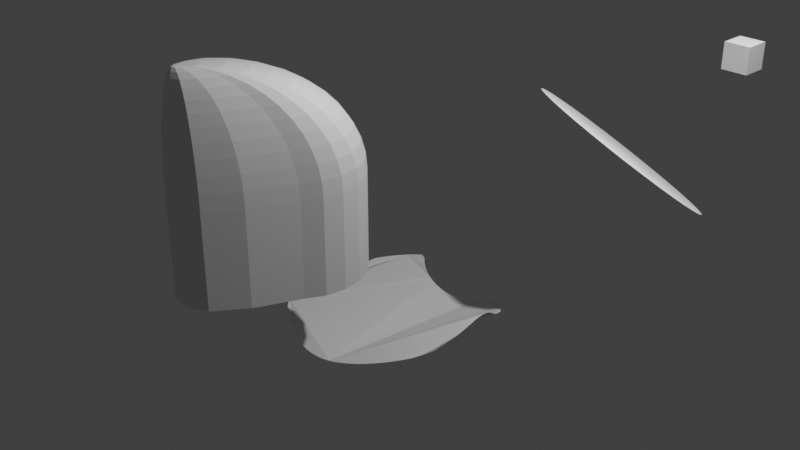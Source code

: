 # Source: TestModel.blend  (saved by Blender 3.6.13; exported with 4.5.12 LTS)
import bpy
from mathutils import Matrix  # noqa: F401  (used for matrix-valued properties, if any)

bpy.ops.wm.read_factory_settings(use_empty=True)
scene = bpy.context.scene
scene.name = 'Scene'

# ---- collections
col_collection = bpy.data.collections.new('Collection'); scene.collection.children.link(col_collection)

# ---- world
world_world = bpy.data.worlds.new('World'); scene.world = world_world
world_world.use_nodes = True; world_world.node_tree.nodes.clear()
_N = world_world.node_tree.nodes; _L = world_world.node_tree.links
n0 = _N.new('ShaderNodeOutputWorld'); n0.name = 'World Output'; n0.location = (300, 300)
n1 = _N.new('ShaderNodeBackground'); n1.name = 'Background'; n1.location = (10, 300)
n1.inputs[0].default_value = (0.05088, 0.05088, 0.05088, 1.0)
_L.new(n1.outputs[0], n0.inputs[0])
n0.is_active_output = True
world_world.color = (0.05088, 0.05088, 0.05088)
world_world.use_sun_shadow = False
world_world.sun_shadow_jitter_overblur = 0.0

# ---- cameras
cam_camera = bpy.data.cameras.new('Camera')
cam_camera.clip_end = 100.0
cam_camera.ortho_scale = 7.314

# ---- lights
light_light = bpy.data.lights.new('Light', 'POINT')
light_light.transmission_factor = 0.0
light_light.energy = 1000.0
light_light.shadow_soft_size = 0.1
light_light.shadow_maximum_resolution = 0.006
light_light.use_absolute_resolution = True

# ---- meshes
me_x = bpy.data.meshes.new('円')
me_x.from_pydata([(1.236, 2.459, 0.2579), (1.061, 2.434, 0.343), (0.902, 2.378, 0.4431), (0.7652, 2.292, 0.5543), (0.6558, 2.18, 0.6725), (0.5779, 2.047, 0.793), (0.5346, 1.896, 0.9113), (0.5275, 1.735, 1.023), (0.5569, 1.57, 1.123), (0.6217, 1.405, 1.208), (0.7193, 1.249, 1.275), (0.846, 1.107, 1.322), (0.997, 0.9842, 1.345), (1.166, 0.8856, 1.346), (1.348, 0.8149, 1.322), (1.534, 0.775, 1.276), (1.718, 0.7672, 1.21), (1.893, 0.7919, 1.124), (2.052, 0.8482, 1.024), (2.189, 0.9339, 0.9131), (2.298, 1.046, 0.7949), (2.376, 1.179, 0.6744), (2.419, 1.329, 0.5561), (2.426, 1.491, 0.4447), (2.397, 1.656, 0.3444), (2.332, 1.821, 0.2591), (2.235, 1.977, 0.1919), (2.108, 2.119, 0.1457), (1.957, 2.242, 0.122), (1.788, 2.34, 0.1218), (1.606, 2.411, 0.1451), (1.42, 2.451, 0.1911), (0.02041, 0.6853, -1.119), (0.1675, 0.7083, -1.142), (0.09407, 0.6937, -1.131), (1.706, 2.9, 1.335), (1.706, 2.9, 1.625), (1.706, 3.19, 1.335), (1.706, 3.19, 1.625), (1.996, 2.9, 1.335), (1.996, 2.9, 1.625), (1.996, 3.19, 1.335), (1.996, 3.19, 1.625)], [(34, 33), (32, 34)], [(1, 2, 3, 4, 5, 6, 7, 8, 9, 10, 11, 12, 13, 14, 15, 16, 17, 18, 19, 20, 21, 22, 23, 24, 25, 26, 27, 28, 29, 30, 31, 0), (35, 36, 38, 37), (37, 38, 42, 41), (41, 42, 40, 39), (39, 40, 36, 35), (37, 41, 39, 35), (42, 38, 36, 40)])
_uv = me_x.uv_layers.new(name='UVマップ')
_uv.uv.foreach_set('vector', [0.0, 0.0, 0.0, 0.0, 0.0, 0.0, 0.0, 0.0, 0.0, 0.0, 0.0, 0.0, 0.0, 0.0, 0.0, 0.0, 0.0, 0.0, 0.0, 0.0, 0.0, 0.0, 0.0, 0.0, 0.0, 0.0, 0.0, 0.0, 0.0, 0.0, 0.0, 0.0, 0.0, 0.0, 0.0, 0.0, 0.0, 0.0, 0.0, 0.0, 0.0, 0.0, 0.0, 0.0, 0.0, 0.0, 0.0, 0.0, 0.0, 0.0, 0.0, 0.0, 0.0, 0.0, 0.0, 0.0, 0.0, 0.0, 0.0, 0.0, 0.0, 0.0, 0.0, 0.0, 0.375, 0.0, 0.625, 0.0, 0.625, 0.25, 0.375, 0.25, 0.375, 0.25, 0.625, 0.25, 0.625, 0.5, 0.375, 0.5, 0.375, 0.5, 0.625, 0.5, 0.625, 0.75, 0.375, 0.75, 0.375, 0.75, 0.625, 0.75, 0.625, 1.0, 0.375, 1.0, 0.125, 0.5, 0.375, 0.5, 0.375, 0.75, 0.125, 0.75, 0.625, 0.5, 0.875, 0.5, 0.875, 0.75, 0.625, 0.75])
me_x.update()
me_001 = bpy.data.meshes.new('円.001')
me_001.from_pydata([(0.02041, 0.6853, -1.119), (-0.05305, 0.6834, -1.105), (-0.1259, 0.6884, -1.09), (-0.1978, 0.7009, -1.074), (-0.2684, 0.7212, -1.056), (-0.3371, 0.7497, -1.037), (-0.4037, 0.787, -1.017), (-0.4691, 0.8342, -0.9978), (-0.5408, 0.9028, -0.9916), (-0.6103, 0.9377, -0.9921), (-0.6805, 0.8994, -0.9985), (-0.7469, 0.8339, -1.003), (-0.809, 0.7637, -1.008), (-0.8667, 0.6892, -1.013), (-0.9195, 0.6108, -1.018), (-0.9672, 0.5291, -1.024), (-1.004, 0.4483, -1.052), (-1.035, 0.3659, -1.084), (-1.059, 0.2819, -1.116), (-1.078, 0.1968, -1.148), (-1.095, 0.1091, -1.161), (-1.107, 0.03049, -1.162), (-1.112, -0.04712, -1.162), (-1.111, -0.1233, -1.16), (-1.103, -0.1977, -1.157), (-1.09, -0.27, -1.152), (-1.07, -0.3397, -1.145), (-1.062, -0.4264, -1.117), (-1.048, -0.5108, -1.086), (-1.025, -0.5881, -1.057), (-0.9941, -0.6577, -1.031), (-0.954, -0.7192, -1.008), (-0.9052, -0.7723, -0.9871), (-0.8483, -0.7921, -0.9717), (-0.7917, -0.8565, -0.9794), (-0.7249, -0.9249, -0.9954), (-0.6474, -0.9781, -1.016), (-0.5604, -1.016, -1.041), (-0.4651, -1.038, -1.067), (-0.3862, -1.072, -1.067), (-0.3178, -1.107, -1.077), (-0.2486, -1.134, -1.089), (-0.1775, -1.153, -1.098), (-0.1049, -1.163, -1.106), (-0.03116, -1.164, -1.112), (0.04224, -1.158, -1.115), (0.1141, -1.146, -1.114), (0.1858, -1.126, -1.112), (0.257, -1.099, -1.107), (0.3272, -1.064, -1.1), (0.396, -1.024, -1.092), (0.463, -0.9797, -1.083), (0.5278, -0.9313, -1.072), (0.5899, -0.8806, -1.06), (0.649, -0.8286, -1.047), (0.7047, -0.7768, -1.034), (0.7565, -0.7264, -1.019), (0.8042, -0.6785, -1.005), (0.8475, -0.6344, -0.9902), (0.8851, -0.5266, -0.9836), (0.9172, -0.4102, -0.9734), (0.9438, -0.2877, -0.9397), (0.9774, -0.1402, -0.8852), (1.008, -0.06551, -0.8316), (1.033, 0.003906, -0.781), (1.048, 0.07446, -0.743), (1.051, 0.1461, -0.7281), (1.041, 0.2186, -0.743), (1.018, 0.2913, -0.781), (0.9858, 0.3637, -0.8316), (0.9486, 0.4347, -0.8844), (0.9133, 0.5031, -0.9291), (0.8832, 0.5688, -0.959), (0.8527, 0.634, -0.9832), (0.8167, 0.6965, -1.003), (0.7763, 0.7557, -1.022), (0.7317, 0.8114, -1.04), (0.6832, 0.8633, -1.057), (0.6309, 0.9111, -1.072), (0.5752, 0.9547, -1.087), (0.5127, 0.8994, -1.109), (0.4477, 0.8458, -1.127), (0.3807, 0.7981, -1.142), (0.3118, 0.7562, -1.156), (0.2404, 0.7287, -1.151), (0.1675, 0.7083, -1.142)], [], [(1, 2, 3, 4, 5, 6, 7, 8, 9, 10, 11, 12, 13, 14, 15, 16, 17, 18, 19, 20, 21, 22, 23, 24, 25, 26, 27, 28, 29, 30, 31, 32, 33, 34, 35, 36, 37, 38, 39, 40, 41, 42, 43, 44, 45, 46, 47, 48, 49, 50, 51, 52, 53, 54, 55, 56, 57, 58, 59, 60, 61, 62, 63, 64, 65, 66, 67, 68, 69, 70, 71, 72, 73, 74, 75, 76, 77, 78, 79, 80, 81, 82, 83, 84, 85, 0)])
_uv = me_001.uv_layers.new(name='UVマップ')
_uv.uv.foreach_set('vector', [0.0, 0.0, 0.0, 0.0, 0.0, 0.0, 0.0, 0.0, 0.0, 0.0, 0.0, 0.0, 0.0, 0.0, 0.0, 0.0, 0.0, 0.0, 0.0, 0.0, 0.0, 0.0, 0.0, 0.0, 0.0, 0.0, 0.0, 0.0, 0.0, 0.0, 0.0, 0.0, 0.0, 0.0, 0.0, 0.0, 0.0, 0.0, 0.0, 0.0, 0.0, 0.0, 0.0, 0.0, 0.0, 0.0, 0.0, 0.0, 0.0, 0.0, 0.0, 0.0, 0.0, 0.0, 0.0, 0.0, 0.0, 0.0, 0.0, 0.0, 0.0, 0.0, 0.0, 0.0, 0.0, 0.0, 0.0, 0.0, 0.0, 0.0, 0.0, 0.0, 0.0, 0.0, 0.0, 0.0, 0.0, 0.0, 0.0, 0.0, 0.0, 0.0, 0.0, 0.0, 0.0, 0.0, 0.0, 0.0, 0.0, 0.0, 0.0, 0.0, 0.0, 0.0, 0.0, 0.0, 0.0, 0.0, 0.0, 0.0, 0.0, 0.0, 0.0, 0.0, 0.0, 0.0, 0.0, 0.0, 0.0, 0.0, 0.0, 0.0, 0.0, 0.0, 0.0, 0.0, 0.0, 0.0, 0.0, 0.0, 0.0, 0.0, 0.0, 0.0, 0.0, 0.0, 0.0, 0.0, 0.0, 0.0, 0.0, 0.0, 0.0, 0.0, 0.0, 0.0, 0.0, 0.0, 0.0, 0.0, 0.0, 0.0, 0.0, 0.0, 0.0, 0.0, 0.0, 0.0, 0.0, 0.0, 0.0, 0.0, 0.0, 0.0, 0.0, 0.0, 0.0, 0.0, 0.0, 0.0, 0.0, 0.0, 0.0, 0.0, 0.0, 0.0, 0.0, 0.0, 0.0, 0.0, 0.0, 0.0])
me_001.update()
me_001_1 = bpy.data.meshes.new('円柱.001')
me_001_1.from_pydata([(0.0, 0.64, -1.0), (0.0, 0.64, -0.03139), (0.1978, 0.6087, -1.0), (0.1978, 0.6087, -0.03139), (0.3762, 0.5178, -1.0), (0.3762, 0.5178, -0.03139), (0.5178, 0.3762, -1.0), (0.5178, 0.3762, -0.03139), (0.6087, 0.1978, -1.0), (0.6087, 0.1978, -0.03139), (0.64, 0.0, -1.0), (0.64, 0.0, -0.03139), (0.6087, -0.1978, -1.0), (0.6087, -0.1978, -0.03139), (0.5178, -0.3762, -1.0), (0.5178, -0.3762, -0.03139), (0.3294, -0.8218, -1.0), (0.3294, -0.8218, -0.03139), (0.1173, -1.131, -1.0), (0.1173, -1.131, -0.03139), (-0.092, -1.237, -1.0), (-0.092, -1.237, -0.03139), (-0.2898, -1.206, -1.0), (-0.2898, -1.206, -0.03139), (-0.4566, -1.04, -1.0), (-0.4566, -1.04, -0.03139), (-0.5646, -0.6802, -1.0), (-0.5646, -0.6802, -0.03139), (-0.6087, -0.1978, -1.0), (-0.6087, -0.1978, -0.03139), (-0.64, 0.0, -1.0), (-0.64, 0.0, -0.03139), (-0.6087, 0.1978, -1.0), (-0.6087, 0.1978, -0.03139), (-0.5178, 0.3762, -1.0), (-0.5178, 0.3762, -0.03139), (-0.3762, 0.5178, -1.0), (-0.3762, 0.5178, -0.03139), (-0.1978, 0.6087, -1.0), (-0.1978, 0.6087, -0.03139), (-0.1733, -1.083, 1.168), (-0.1733, -1.083, 1.168), (-0.1733, -1.083, 1.168), (-0.1733, -1.083, 1.168), (-0.1733, -1.083, 1.168), (-0.1733, -1.083, 1.168), (-0.1733, -1.083, 1.168), (-0.1733, -1.083, 1.168), (-0.1733, -1.083, 1.168), (-0.1733, -1.083, 1.168), (-0.1733, -1.083, 1.168), (-0.1733, -1.083, 1.168), (-0.1733, -1.083, 1.168), (-0.1733, -1.083, 1.168), (-0.1733, -1.083, 1.168), (-0.1733, -1.083, 1.168), (-0.1733, -1.083, 1.168), (-0.1733, -1.083, 1.168), (-0.1733, -1.083, 1.168), (-0.1733, -1.083, 1.168), (-0.1249, -0.8623, 1.158), (-0.1507, -0.8582, 1.158), (-0.1765, -0.8623, 1.158), (-0.1998, -0.8742, 1.158), (-0.2183, -0.8927, 1.158), (-0.2302, -0.9159, 1.158), (-0.2343, -0.9418, 1.158), (-0.2302, -0.9676, 1.158), (-0.2244, -1.031, 1.158), (-0.2103, -1.077, 1.158), (-0.1885, -1.099, 1.158), (-0.1627, -1.103, 1.158), (-0.1354, -1.089, 1.158), (-0.1077, -1.049, 1.158), (-0.08314, -0.9909, 1.158), (-0.07127, -0.9676, 1.158), (-0.06718, -0.9418, 1.158), (-0.07127, -0.9159, 1.158), (-0.08314, -0.8927, 1.158), (-0.1016, -0.8742, 1.158), (-0.07729, -0.6453, 1.127), (-0.1285, -0.6372, 1.127), (-0.1797, -0.6453, 1.127), (-0.2258, -0.6688, 1.127), (-0.2625, -0.7054, 1.127), (-0.286, -0.7516, 1.127), (-0.2941, -0.8028, 1.127), (-0.286, -0.854, 1.127), (-0.2746, -0.9789, 1.127), (-0.2467, -1.072, 1.127), (-0.2035, -1.115, 1.127), (-0.1523, -1.123, 1.127), (-0.09811, -1.095, 1.127), (-0.04324, -1.015, 1.127), (0.005528, -0.9002, 1.127), (0.02906, -0.854, 1.127), (0.03716, -0.8028, 1.127), (0.02906, -0.7516, 1.127), (0.005528, -0.7054, 1.127), (-0.03112, -0.6688, 1.127), (-0.03133, -0.4357, 1.077), (-0.107, -0.4237, 1.077), (-0.1827, -0.4357, 1.077), (-0.251, -0.4705, 1.077), (-0.3052, -0.5247, 1.077), (-0.3399, -0.593, 1.077), (-0.3519, -0.6686, 1.077), (-0.3399, -0.7443, 1.077), (-0.3231, -0.9289, 1.077), (-0.2817, -1.067, 1.077), (-0.2179, -1.13, 1.077), (-0.1422, -1.142, 1.077), (-0.0621, -1.101, 1.077), (0.01903, -0.9831, 1.077), (0.09113, -0.8126, 1.077), (0.1259, -0.7443, 1.077), (0.1379, -0.6686, 1.077), (0.1259, -0.593, 1.077), (0.09113, -0.5247, 1.077), (0.03695, -0.4705, 1.077), (0.01221, -0.2372, 1.007), (-0.08667, -0.2216, 1.007), (-0.1856, -0.2372, 1.007), (-0.2748, -0.2827, 1.007), (-0.3456, -0.3535, 1.007), (-0.391, -0.4427, 1.007), (-0.4067, -0.5416, 1.007), (-0.391, -0.6405, 1.007), (-0.369, -0.8817, 1.007), (-0.315, -1.062, 1.007), (-0.2316, -1.145, 1.007), (-0.1327, -1.16, 1.007), (-0.028, -1.107, 1.007), (0.078, -0.9525, 1.007), (0.1722, -0.7297, 1.007), (0.2177, -0.6405, 1.007), (0.2333, -0.5416, 1.007), (0.2177, -0.4427, 1.007), (0.1722, -0.3535, 1.007), (0.1014, -0.2827, 1.007), (0.05258, -0.05323, 0.9201), (-0.06782, -0.03416, 0.9201), (-0.1882, -0.05323, 0.9201), (-0.2968, -0.1086, 0.9201), (-0.383, -0.1948, 0.9201), (-0.4384, -0.3034, 0.9201), (-0.4574, -0.4238, 0.9201), (-0.4384, -0.5442, 0.9201), (-0.4115, -0.8379, 0.9201), (-0.3458, -1.057, 0.9201), (-0.2442, -1.158, 0.9201), (-0.1238, -1.177, 0.9201), (0.003617, -1.112, 0.9201), (0.1327, -0.924, 0.9201), (0.2474, -0.6528, 0.9201), (0.3027, -0.5442, 0.9201), (0.3218, -0.4238, 0.9201), (0.3027, -0.3034, 0.9201), (0.2474, -0.1948, 0.9201), (0.1612, -0.1086, 0.9201), (0.08907, 0.1132, 0.8167), (-0.05077, 0.1353, 0.8167), (-0.1906, 0.1132, 0.8167), (-0.3168, 0.04888, 0.8167), (-0.4169, -0.05124, 0.8167), (-0.4812, -0.1774, 0.8167), (-0.5033, -0.3172, 0.8167), (-0.4812, -0.4571, 0.8167), (-0.45, -0.7982, 0.8167), (-0.3736, -1.053, 0.8167), (-0.2557, -1.17, 0.8167), (-0.1158, -1.192, 0.8167), (0.03221, -1.117, 0.8167), (0.1821, -0.8983, 0.8167), (0.3153, -0.5832, 0.8167), (0.3796, -0.4571, 0.8167), (0.4018, -0.3172, 0.8167), (0.3796, -0.1774, 0.8167), (0.3153, -0.05124, 0.8167), (0.2152, 0.04888, 0.8167), (0.1211, 0.2591, 0.6988), (-0.03582, 0.2839, 0.6988), (-0.1927, 0.2591, 0.6988), (-0.3343, 0.1869, 0.6988), (-0.4466, 0.07462, 0.6988), (-0.5187, -0.06692, 0.6988), (-0.5436, -0.2238, 0.6988), (-0.5187, -0.3807, 0.6988), (-0.4837, -0.7635, 0.6988), (-0.3981, -1.049, 0.6988), (-0.2657, -1.181, 0.6988), (-0.1088, -1.205, 0.6988), (0.05728, -1.121, 0.6988), (0.2255, -0.8758, 0.6988), (0.375, -0.5223, 0.6988), (0.4471, -0.3807, 0.6988), (0.4719, -0.2238, 0.6988), (0.4471, -0.06692, 0.6988), (0.375, 0.07462, 0.6988), (0.2626, 0.1869, 0.6988), (0.1481, 0.382, 0.5683), (-0.02322, 0.4091, 0.5683), (-0.1945, 0.382, 0.5683), (-0.349, 0.3033, 0.5683), (-0.4716, 0.1807, 0.5683), (-0.5504, 0.02616, 0.5683), (-0.5775, -0.1451, 0.5683), (-0.5504, -0.3164, 0.5683), (-0.5122, -0.7342, 0.5683), (-0.4187, -1.046, 0.5683), (-0.2742, -1.19, 0.5683), (-0.1029, -1.217, 0.5683), (0.0784, -1.124, 0.5683), (0.262, -0.8568, 0.5683), (0.4252, -0.4709, 0.5683), (0.5039, -0.3164, 0.5683), (0.531, -0.1451, 0.5683), (0.5039, 0.02616, 0.5683), (0.4252, 0.1807, 0.5683), (0.3026, 0.3033, 0.5683), (0.1695, 0.4799, 0.4276), (-0.0132, 0.5088, 0.4276), (-0.1959, 0.4799, 0.4276), (-0.3607, 0.3959, 0.4276), (-0.4916, 0.2651, 0.4276), (-0.5755, 0.1003, 0.4276), (-0.6045, -0.08245, 0.4276), (-0.5755, -0.2652, 0.4276), (-0.5348, -0.7109, 0.4276), (-0.435, -1.043, 0.4276), (-0.2809, -1.197, 0.4276), (-0.09819, -1.226, 0.4276), (0.09522, -1.127, 0.4276), (0.2911, -0.8417, 0.4276), (0.4652, -0.43, 0.4276), (0.5491, -0.2652, 0.4276), (0.5781, -0.08245, 0.4276), (0.5491, 0.1003, 0.4276), (0.4652, 0.2651, 0.4276), (0.3344, 0.3959, 0.4276), (0.1851, 0.551, 0.279), (-0.005907, 0.5813, 0.279), (-0.1969, 0.551, 0.279), (-0.3693, 0.4632, 0.279), (-0.506, 0.3265, 0.279), (-0.5938, 0.1541, 0.279), (-0.6241, -0.03691, 0.279), (-0.5938, -0.2279, 0.279), (-0.5513, -0.6939, 0.279), (-0.447, -1.041, 0.279), (-0.2858, -1.202, 0.279), (-0.09477, -1.232, 0.279), (0.1074, -1.129, 0.279), (0.3122, -0.8307, 0.279), (0.4942, -0.4003, 0.279), (0.582, -0.2279, 0.279), (0.6123, -0.03691, 0.279), (0.582, 0.1541, 0.279), (0.4942, 0.3265, 0.279), (0.3575, 0.4632, 0.279), (0.1946, 0.5942, 0.1252), (-0.001483, 0.6253, 0.1252), (-0.1976, 0.5942, 0.1252), (-0.3744, 0.5041, 0.1252), (-0.5148, 0.3637, 0.1252), (-0.605, 0.1868, 0.1252), (-0.636, -0.009266, 0.1252), (-0.605, -0.2053, 0.1252), (-0.5612, -0.6837, 0.1252), (-0.4542, -1.04, 0.1252), (-0.2888, -1.205, 0.1252), (-0.0927, -1.236, 0.1252), (0.1149, -1.13, 0.1252), (0.3251, -0.824, 0.1252), (0.5119, -0.3822, 0.1252), (0.602, -0.2053, 0.1252), (0.633, -0.009266, 0.1252), (0.602, 0.1868, 0.1252), (0.5119, 0.3637, 0.1252), (0.3715, 0.5041, 0.1252)], [], [(0, 1, 3, 2), (2, 3, 5, 4), (4, 5, 7, 6), (6, 7, 9, 8), (8, 9, 11, 10), (10, 11, 13, 12), (12, 13, 15, 14), (14, 15, 17, 16), (16, 17, 19, 18), (18, 19, 21, 20), (20, 21, 23, 22), (22, 23, 25, 24), (24, 25, 27, 26), (26, 27, 29, 28), (28, 29, 31, 30), (30, 31, 33, 32), (32, 33, 35, 34), (34, 35, 37, 36), (3, 1, 39, 37, 35, 33, 31, 29, 27, 25, 23, 21, 19, 17, 15, 13, 11, 9, 7, 5), (36, 37, 39, 38), (38, 39, 1, 0), (0, 2, 4, 6, 8, 10, 12, 14, 16, 18, 20, 22, 24, 26, 28, 30, 32, 34, 36, 38), (40, 60, 61, 41), (41, 61, 62, 42), (42, 62, 63, 43), (43, 63, 64, 44), (44, 64, 65, 45), (45, 65, 66, 46), (46, 66, 67, 47), (47, 67, 68, 48), (48, 68, 69, 49), (49, 69, 70, 50), (50, 70, 71, 51), (51, 71, 72, 52), (52, 72, 73, 53), (53, 73, 74, 54), (54, 74, 75, 55), (55, 75, 76, 56), (56, 76, 77, 57), (57, 77, 78, 58), (58, 78, 79, 59), (59, 79, 60, 40), (60, 80, 81, 61), (61, 81, 82, 62), (62, 82, 83, 63), (63, 83, 84, 64), (64, 84, 85, 65), (65, 85, 86, 66), (66, 86, 87, 67), (67, 87, 88, 68), (68, 88, 89, 69), (69, 89, 90, 70), (70, 90, 91, 71), (71, 91, 92, 72), (72, 92, 93, 73), (73, 93, 94, 74), (74, 94, 95, 75), (75, 95, 96, 76), (76, 96, 97, 77), (77, 97, 98, 78), (78, 98, 99, 79), (79, 99, 80, 60), (80, 100, 101, 81), (81, 101, 102, 82), (82, 102, 103, 83), (83, 103, 104, 84), (84, 104, 105, 85), (85, 105, 106, 86), (86, 106, 107, 87), (87, 107, 108, 88), (88, 108, 109, 89), (89, 109, 110, 90), (90, 110, 111, 91), (91, 111, 112, 92), (92, 112, 113, 93), (93, 113, 114, 94), (94, 114, 115, 95), (95, 115, 116, 96), (96, 116, 117, 97), (97, 117, 118, 98), (98, 118, 119, 99), (99, 119, 100, 80), (100, 120, 121, 101), (101, 121, 122, 102), (102, 122, 123, 103), (103, 123, 124, 104), (104, 124, 125, 105), (105, 125, 126, 106), (106, 126, 127, 107), (107, 127, 128, 108), (108, 128, 129, 109), (109, 129, 130, 110), (110, 130, 131, 111), (111, 131, 132, 112), (112, 132, 133, 113), (113, 133, 134, 114), (114, 134, 135, 115), (115, 135, 136, 116), (116, 136, 137, 117), (117, 137, 138, 118), (118, 138, 139, 119), (119, 139, 120, 100), (120, 140, 141, 121), (121, 141, 142, 122), (122, 142, 143, 123), (123, 143, 144, 124), (124, 144, 145, 125), (125, 145, 146, 126), (126, 146, 147, 127), (127, 147, 148, 128), (128, 148, 149, 129), (129, 149, 150, 130), (130, 150, 151, 131), (131, 151, 152, 132), (132, 152, 153, 133), (133, 153, 154, 134), (134, 154, 155, 135), (135, 155, 156, 136), (136, 156, 157, 137), (137, 157, 158, 138), (138, 158, 159, 139), (139, 159, 140, 120), (140, 160, 161, 141), (141, 161, 162, 142), (142, 162, 163, 143), (143, 163, 164, 144), (144, 164, 165, 145), (145, 165, 166, 146), (146, 166, 167, 147), (147, 167, 168, 148), (148, 168, 169, 149), (149, 169, 170, 150), (150, 170, 171, 151), (151, 171, 172, 152), (152, 172, 173, 153), (153, 173, 174, 154), (154, 174, 175, 155), (155, 175, 176, 156), (156, 176, 177, 157), (157, 177, 178, 158), (158, 178, 179, 159), (159, 179, 160, 140), (160, 180, 181, 161), (161, 181, 182, 162), (162, 182, 183, 163), (163, 183, 184, 164), (164, 184, 185, 165), (165, 185, 186, 166), (166, 186, 187, 167), (167, 187, 188, 168), (168, 188, 189, 169), (169, 189, 190, 170), (170, 190, 191, 171), (171, 191, 192, 172), (172, 192, 193, 173), (173, 193, 194, 174), (174, 194, 195, 175), (175, 195, 196, 176), (176, 196, 197, 177), (177, 197, 198, 178), (178, 198, 199, 179), (179, 199, 180, 160), (180, 200, 201, 181), (181, 201, 202, 182), (182, 202, 203, 183), (183, 203, 204, 184), (184, 204, 205, 185), (185, 205, 206, 186), (186, 206, 207, 187), (187, 207, 208, 188), (188, 208, 209, 189), (189, 209, 210, 190), (190, 210, 211, 191), (191, 211, 212, 192), (192, 212, 213, 193), (193, 213, 214, 194), (194, 214, 215, 195), (195, 215, 216, 196), (196, 216, 217, 197), (197, 217, 218, 198), (198, 218, 219, 199), (199, 219, 200, 180), (200, 220, 221, 201), (201, 221, 222, 202), (202, 222, 223, 203), (203, 223, 224, 204), (204, 224, 225, 205), (205, 225, 226, 206), (206, 226, 227, 207), (207, 227, 228, 208), (208, 228, 229, 209), (209, 229, 230, 210), (210, 230, 231, 211), (211, 231, 232, 212), (212, 232, 233, 213), (213, 233, 234, 214), (214, 234, 235, 215), (215, 235, 236, 216), (216, 236, 237, 217), (217, 237, 238, 218), (218, 238, 239, 219), (219, 239, 220, 200), (220, 240, 241, 221), (221, 241, 242, 222), (222, 242, 243, 223), (223, 243, 244, 224), (224, 244, 245, 225), (225, 245, 246, 226), (226, 246, 247, 227), (227, 247, 248, 228), (228, 248, 249, 229), (229, 249, 250, 230), (230, 250, 251, 231), (231, 251, 252, 232), (232, 252, 253, 233), (233, 253, 254, 234), (234, 254, 255, 235), (235, 255, 256, 236), (236, 256, 257, 237), (237, 257, 258, 238), (238, 258, 259, 239), (239, 259, 240, 220), (240, 260, 261, 241), (241, 261, 262, 242), (242, 262, 263, 243), (243, 263, 264, 244), (244, 264, 265, 245), (245, 265, 266, 246), (246, 266, 267, 247), (247, 267, 268, 248), (248, 268, 269, 249), (249, 269, 270, 250), (250, 270, 271, 251), (251, 271, 272, 252), (252, 272, 273, 253), (253, 273, 274, 254), (254, 274, 275, 255), (255, 275, 276, 256), (256, 276, 277, 257), (257, 277, 278, 258), (258, 278, 279, 259), (259, 279, 260, 240), (260, 3, 1, 261), (261, 1, 39, 262), (262, 39, 37, 263), (263, 37, 35, 264), (264, 35, 33, 265), (265, 33, 31, 266), (266, 31, 29, 267), (267, 29, 27, 268), (268, 27, 25, 269), (269, 25, 23, 270), (270, 23, 21, 271), (271, 21, 19, 272), (272, 19, 17, 273), (273, 17, 15, 274), (274, 15, 13, 275), (275, 13, 11, 276), (276, 11, 9, 277), (277, 9, 7, 278), (278, 7, 5, 279), (279, 5, 3, 260)])
me_001_1.update()

# ---- objects
ob_light = bpy.data.objects.new('Light', light_light)
ob_camera = bpy.data.objects.new('Camera', cam_camera)
ob_object = bpy.data.objects.new('object', me_x)
ob_nonplan = bpy.data.objects.new('nonplan', me_001)
ob_x = bpy.data.objects.new('円柱', me_001_1)

# ---- transforms, parenting, visibility, modifiers, constraints
ob_light.location = (4.076, 1.005, 5.904)
ob_light.rotation_euler = (0.6503, 0.05522, 1.866)
ob_light.lock_rotations_4d = False
ob_light.empty_display_type = 'ARROWS'
ob_light.color = (0.0, 0.0, 0.0, 0.0)
ob_light.lineart.crease_threshold = 0.0
ob_camera.location = (7.359, -6.926, 4.958)
ob_camera.rotation_euler = (1.109, 0.0, 0.8149)
ob_camera.lock_rotations_4d = False
ob_camera.empty_display_type = 'ARROWS'
ob_camera.color = (0.0, 0.0, 0.0, 0.0)
ob_camera.display_type = 'WIRE'
ob_camera.lineart.crease_threshold = 0.0
ob_object.location = (0.0, 0.0, 0.0)
ob_nonplan.location = (0.0, 0.0, 0.0)
ob_x.location = (0.0, -1.269, 0.9426)

# ---- collection membership
col_collection.objects.link(ob_light)
col_collection.objects.link(ob_camera)
col_collection.objects.link(ob_object)
col_collection.objects.link(ob_nonplan)
col_collection.objects.link(ob_x)

# ---- scene / render settings (as saved in the file)
scene.camera = ob_camera
scene.frame_start = 1; scene.frame_end = 250; scene.frame_set(1)
scene.render.engine = 'BLENDER_EEVEE_NEXT'
scene.cycles.sampling_pattern = 'TABULATED_SOBOL'
scene.view_settings.view_transform = 'Standard'
bpy.context.view_layer.update()
